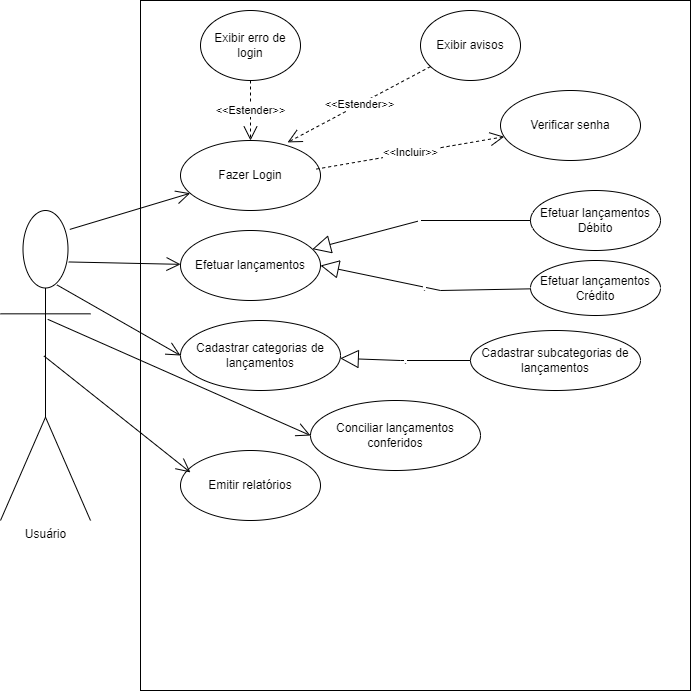

The diagram above was exported from draw.io. Its source (the exported page's mxGraphModel, read from the mxfile embedded in the PNG):
<mxGraphModel dx="1020" dy="524" grid="1" gridSize="10" guides="1" tooltips="1" connect="1" arrows="1" fold="1" page="1" pageScale="1" pageWidth="827" pageHeight="1169" math="0" shadow="0">
  <root>
    <mxCell id="0" />
    <mxCell id="1" parent="0" />
    <mxCell id="XX90cJgYc9lDhBEn5VJX-13" value="" style="html=1;" parent="1" vertex="1">
      <mxGeometry x="180" y="10" width="550" height="690" as="geometry" />
    </mxCell>
    <mxCell id="XX90cJgYc9lDhBEn5VJX-14" value="Usuário" style="shape=umlActor;verticalLabelPosition=bottom;verticalAlign=top;html=1;" parent="1" vertex="1">
      <mxGeometry x="40" y="220" width="90" height="310" as="geometry" />
    </mxCell>
    <mxCell id="XX90cJgYc9lDhBEn5VJX-15" value="Fazer Login&lt;br&gt;" style="ellipse;whiteSpace=wrap;html=1;" parent="1" vertex="1">
      <mxGeometry x="220" y="150" width="140" height="70" as="geometry" />
    </mxCell>
    <mxCell id="XX90cJgYc9lDhBEn5VJX-21" value="" style="endArrow=open;endFill=1;endSize=12;html=1;rounded=0;exitX=0.77;exitY=0.061;exitDx=0;exitDy=0;exitPerimeter=0;" parent="1" source="XX90cJgYc9lDhBEn5VJX-14" target="XX90cJgYc9lDhBEn5VJX-15" edge="1">
      <mxGeometry width="160" relative="1" as="geometry">
        <mxPoint x="90" y="310" as="sourcePoint" />
        <mxPoint x="240" y="310" as="targetPoint" />
        <Array as="points" />
      </mxGeometry>
    </mxCell>
    <mxCell id="XX90cJgYc9lDhBEn5VJX-22" value="&amp;lt;&amp;lt;Incluir&amp;gt;&amp;gt;" style="endArrow=open;endSize=12;dashed=1;html=1;rounded=0;exitX=0.971;exitY=0.408;exitDx=0;exitDy=0;exitPerimeter=0;" parent="1" source="XX90cJgYc9lDhBEn5VJX-15" target="XX90cJgYc9lDhBEn5VJX-23" edge="1">
      <mxGeometry width="160" relative="1" as="geometry">
        <mxPoint x="360" y="180" as="sourcePoint" />
        <mxPoint x="430" y="180" as="targetPoint" />
      </mxGeometry>
    </mxCell>
    <mxCell id="XX90cJgYc9lDhBEn5VJX-23" value="Verificar senha" style="ellipse;whiteSpace=wrap;html=1;" parent="1" vertex="1">
      <mxGeometry x="540" y="100" width="140" height="70" as="geometry" />
    </mxCell>
    <mxCell id="XX90cJgYc9lDhBEn5VJX-24" value="Efetuar lançamentos" style="ellipse;whiteSpace=wrap;html=1;" parent="1" vertex="1">
      <mxGeometry x="220" y="240" width="140" height="70" as="geometry" />
    </mxCell>
    <mxCell id="XX90cJgYc9lDhBEn5VJX-25" value="Cadastrar categorias de lançamentos" style="ellipse;whiteSpace=wrap;html=1;" parent="1" vertex="1">
      <mxGeometry x="220" y="330" width="160" height="70" as="geometry" />
    </mxCell>
    <mxCell id="XX90cJgYc9lDhBEn5VJX-26" value="Conciliar lançamentos conferidos" style="ellipse;whiteSpace=wrap;html=1;" parent="1" vertex="1">
      <mxGeometry x="350" y="410" width="170" height="70" as="geometry" />
    </mxCell>
    <mxCell id="XX90cJgYc9lDhBEn5VJX-27" value="Efetuar lançamentos Débito" style="ellipse;whiteSpace=wrap;html=1;" parent="1" vertex="1">
      <mxGeometry x="570" y="200" width="130" height="60" as="geometry" />
    </mxCell>
    <mxCell id="XX90cJgYc9lDhBEn5VJX-28" value="Efetuar lançamentos Crédito" style="ellipse;whiteSpace=wrap;html=1;" parent="1" vertex="1">
      <mxGeometry x="570" y="270" width="130" height="55" as="geometry" />
    </mxCell>
    <mxCell id="XX90cJgYc9lDhBEn5VJX-34" value="" style="endArrow=open;endFill=1;endSize=12;html=1;rounded=0;exitX=0.758;exitY=0.166;exitDx=0;exitDy=0;exitPerimeter=0;" parent="1" source="XX90cJgYc9lDhBEn5VJX-14" target="XX90cJgYc9lDhBEn5VJX-24" edge="1">
      <mxGeometry width="160" relative="1" as="geometry">
        <mxPoint x="119.29999999999995" y="239.7600000000001" as="sourcePoint" />
        <mxPoint x="237.3083613035476" y="210.57047235598168" as="targetPoint" />
        <Array as="points" />
      </mxGeometry>
    </mxCell>
    <mxCell id="XX90cJgYc9lDhBEn5VJX-35" value="" style="endArrow=open;endFill=1;endSize=12;html=1;rounded=0;exitX=0.627;exitY=0.24;exitDx=0;exitDy=0;exitPerimeter=0;entryX=0;entryY=0.5;entryDx=0;entryDy=0;" parent="1" source="XX90cJgYc9lDhBEn5VJX-14" target="XX90cJgYc9lDhBEn5VJX-25" edge="1">
      <mxGeometry width="160" relative="1" as="geometry">
        <mxPoint x="118.22000000000003" y="256.56000000000006" as="sourcePoint" />
        <mxPoint x="233.1709765858834" y="274.5850872601377" as="targetPoint" />
        <Array as="points" />
      </mxGeometry>
    </mxCell>
    <mxCell id="XX90cJgYc9lDhBEn5VJX-36" value="" style="endArrow=open;endFill=1;endSize=12;html=1;rounded=0;exitX=0.525;exitY=0.351;exitDx=0;exitDy=0;exitPerimeter=0;entryX=0;entryY=0.5;entryDx=0;entryDy=0;" parent="1" source="XX90cJgYc9lDhBEn5VJX-14" target="XX90cJgYc9lDhBEn5VJX-26" edge="1">
      <mxGeometry width="160" relative="1" as="geometry">
        <mxPoint x="106.43000000000006" y="304.4000000000001" as="sourcePoint" />
        <mxPoint x="230" y="375" as="targetPoint" />
        <Array as="points" />
      </mxGeometry>
    </mxCell>
    <mxCell id="XX90cJgYc9lDhBEn5VJX-37" value="Emitir relatórios" style="ellipse;whiteSpace=wrap;html=1;" parent="1" vertex="1">
      <mxGeometry x="220" y="460" width="140" height="70" as="geometry" />
    </mxCell>
    <mxCell id="XX90cJgYc9lDhBEn5VJX-38" value="" style="endArrow=open;endFill=1;endSize=12;html=1;rounded=0;exitX=0.482;exitY=0.469;exitDx=0;exitDy=0;exitPerimeter=0;entryX=0.071;entryY=0.313;entryDx=0;entryDy=0;entryPerimeter=0;" parent="1" source="XX90cJgYc9lDhBEn5VJX-14" target="XX90cJgYc9lDhBEn5VJX-37" edge="1">
      <mxGeometry width="160" relative="1" as="geometry">
        <mxPoint x="97.25" y="338.81000000000006" as="sourcePoint" />
        <mxPoint x="230" y="465" as="targetPoint" />
        <Array as="points" />
      </mxGeometry>
    </mxCell>
    <mxCell id="XX90cJgYc9lDhBEn5VJX-39" value="Cadastrar subcategorias de lançamentos" style="ellipse;whiteSpace=wrap;html=1;" parent="1" vertex="1">
      <mxGeometry x="510" y="340" width="170" height="60" as="geometry" />
    </mxCell>
    <mxCell id="XX90cJgYc9lDhBEn5VJX-40" value="." style="endArrow=block;endSize=16;endFill=0;html=1;rounded=0;exitX=0;exitY=0.5;exitDx=0;exitDy=0;" parent="1" source="XX90cJgYc9lDhBEn5VJX-39" target="XX90cJgYc9lDhBEn5VJX-25" edge="1">
      <mxGeometry width="160" relative="1" as="geometry">
        <mxPoint x="450" y="310" as="sourcePoint" />
        <mxPoint x="362.72" y="299.70000000000005" as="targetPoint" />
        <Array as="points">
          <mxPoint x="440" y="370" />
        </Array>
      </mxGeometry>
    </mxCell>
    <mxCell id="XX90cJgYc9lDhBEn5VJX-49" value="&amp;nbsp;" style="endArrow=block;endSize=16;endFill=0;html=1;rounded=0;exitX=0;exitY=0.5;exitDx=0;exitDy=0;" parent="1" source="XX90cJgYc9lDhBEn5VJX-27" target="XX90cJgYc9lDhBEn5VJX-24" edge="1">
      <mxGeometry width="160" relative="1" as="geometry">
        <mxPoint x="570.4925306916357" y="223.6861411033351" as="sourcePoint" />
        <mxPoint x="430" y="350" as="targetPoint" />
        <Array as="points">
          <mxPoint x="460" y="230" />
        </Array>
      </mxGeometry>
    </mxCell>
    <mxCell id="XX90cJgYc9lDhBEn5VJX-50" value="." style="endArrow=block;endSize=16;endFill=0;html=1;rounded=0;entryX=1;entryY=0.5;entryDx=0;entryDy=0;" parent="1" source="XX90cJgYc9lDhBEn5VJX-28" target="XX90cJgYc9lDhBEn5VJX-24" edge="1">
      <mxGeometry width="160" relative="1" as="geometry">
        <mxPoint x="593.9100000000001" y="251.60000000000002" as="sourcePoint" />
        <mxPoint x="368.8800000000001" y="269.25" as="targetPoint" />
        <Array as="points">
          <mxPoint x="480" y="300" />
        </Array>
      </mxGeometry>
    </mxCell>
    <mxCell id="XX90cJgYc9lDhBEn5VJX-51" value="Exibir erro de login" style="ellipse;whiteSpace=wrap;html=1;" parent="1" vertex="1">
      <mxGeometry x="240" y="20" width="100" height="70" as="geometry" />
    </mxCell>
    <mxCell id="XX90cJgYc9lDhBEn5VJX-52" value="&amp;lt;&amp;lt;Estender&amp;gt;&amp;gt;" style="endArrow=open;endSize=12;dashed=1;html=1;rounded=0;exitX=0.5;exitY=1;exitDx=0;exitDy=0;entryX=0.5;entryY=0;entryDx=0;entryDy=0;" parent="1" edge="1">
      <mxGeometry width="160" relative="1" as="geometry">
        <mxPoint x="290" y="90" as="sourcePoint" />
        <mxPoint x="290" y="150" as="targetPoint" />
      </mxGeometry>
    </mxCell>
    <mxCell id="XX90cJgYc9lDhBEn5VJX-53" value="Exibir avisos" style="ellipse;whiteSpace=wrap;html=1;" parent="1" vertex="1">
      <mxGeometry x="460" y="20" width="100" height="70" as="geometry" />
    </mxCell>
    <mxCell id="XX90cJgYc9lDhBEn5VJX-54" value="&amp;lt;&amp;lt;Estender&amp;gt;&amp;gt;" style="endArrow=open;endSize=12;dashed=1;html=1;rounded=0;entryX=0.765;entryY=0.027;entryDx=0;entryDy=0;entryPerimeter=0;" parent="1" source="XX90cJgYc9lDhBEn5VJX-53" target="XX90cJgYc9lDhBEn5VJX-15" edge="1">
      <mxGeometry width="160" relative="1" as="geometry">
        <mxPoint x="300" y="100" as="sourcePoint" />
        <mxPoint x="300" y="160" as="targetPoint" />
      </mxGeometry>
    </mxCell>
  </root>
</mxGraphModel>